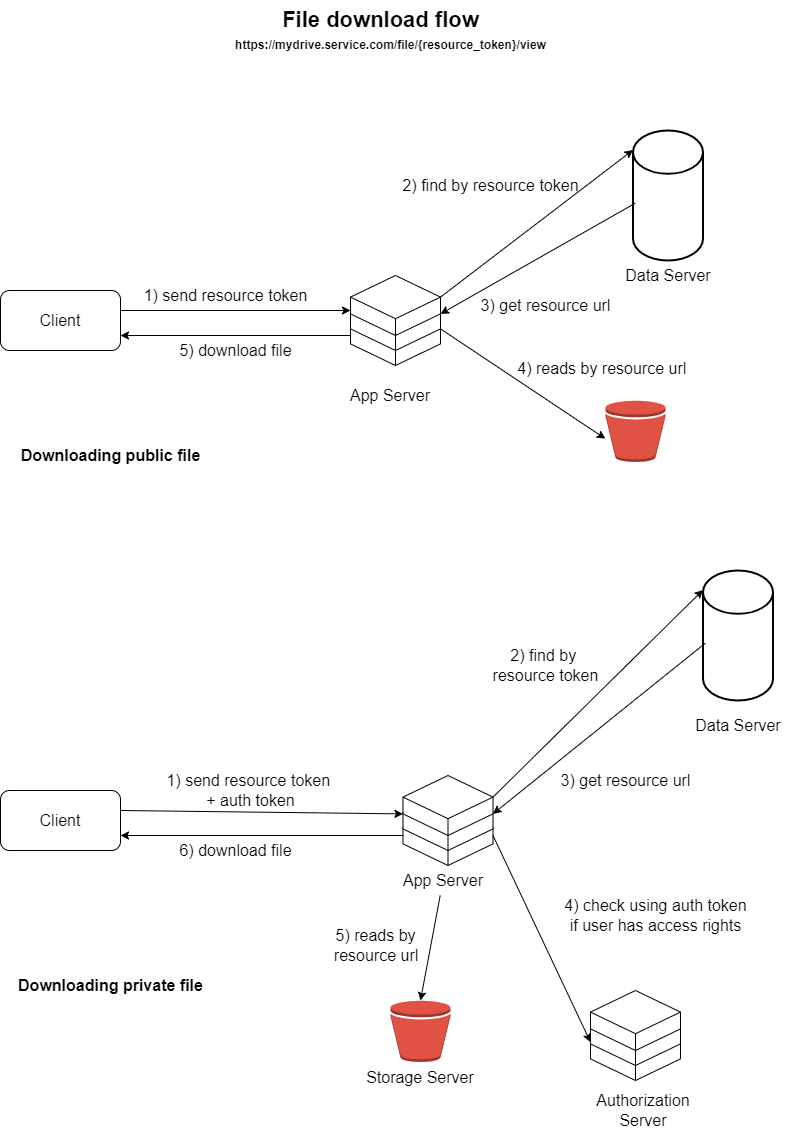

The diagram above was exported from draw.io. Its source (the exported page's mxGraphModel, read from the mxfile embedded in the PNG):
<mxGraphModel dx="2520" dy="2460" grid="1" gridSize="10" guides="1" tooltips="1" connect="1" arrows="1" fold="1" page="1" pageScale="1" pageWidth="850" pageHeight="1100" math="0" shadow="0">
  <root>
    <mxCell id="0" />
    <mxCell id="1" parent="0" />
    <mxCell id="ysR_gFxBQTVMgtSzMb1--56" value="&lt;font style=&quot;font-size: 16px;&quot;&gt;Client&lt;/font&gt;" style="rounded=1;whiteSpace=wrap;html=1;fontSize=16;" vertex="1" parent="1">
      <mxGeometry x="50" y="210" width="120" height="60" as="geometry" />
    </mxCell>
    <mxCell id="ysR_gFxBQTVMgtSzMb1--57" value="" style="html=1;whiteSpace=wrap;shape=isoCube2;backgroundOutline=1;isoAngle=15;fontSize=16;" vertex="1" parent="1">
      <mxGeometry x="400" y="225" width="90" height="60" as="geometry" />
    </mxCell>
    <mxCell id="ysR_gFxBQTVMgtSzMb1--58" value="" style="html=1;whiteSpace=wrap;shape=isoCube2;backgroundOutline=1;isoAngle=15;fontSize=16;" vertex="1" parent="1">
      <mxGeometry x="400" y="210" width="90" height="60" as="geometry" />
    </mxCell>
    <mxCell id="ysR_gFxBQTVMgtSzMb1--59" value="" style="html=1;whiteSpace=wrap;shape=isoCube2;backgroundOutline=1;isoAngle=15;fontSize=16;" vertex="1" parent="1">
      <mxGeometry x="400" y="195" width="90" height="60" as="geometry" />
    </mxCell>
    <mxCell id="ysR_gFxBQTVMgtSzMb1--60" value="App Server" style="text;html=1;align=center;verticalAlign=middle;whiteSpace=wrap;rounded=0;fontSize=16;" vertex="1" parent="1">
      <mxGeometry x="380" y="300" width="120" height="30" as="geometry" />
    </mxCell>
    <mxCell id="ysR_gFxBQTVMgtSzMb1--73" value="" style="outlineConnect=0;dashed=0;verticalLabelPosition=bottom;verticalAlign=top;align=center;html=1;shape=mxgraph.aws3.bucket;fillColor=#E05243;gradientColor=none;" vertex="1" parent="1">
      <mxGeometry x="655" y="320" width="60" height="61.5" as="geometry" />
    </mxCell>
    <mxCell id="ysR_gFxBQTVMgtSzMb1--77" value="" style="endArrow=classic;html=1;rounded=0;exitX=0;exitY=0;exitDx=90;exitDy=38.39291168278956;exitPerimeter=0;entryX=-0.003;entryY=0.621;entryDx=0;entryDy=0;entryPerimeter=0;" edge="1" parent="1" source="ysR_gFxBQTVMgtSzMb1--58" target="ysR_gFxBQTVMgtSzMb1--73">
      <mxGeometry width="50" height="50" relative="1" as="geometry">
        <mxPoint x="505" y="225.00291168278966" as="sourcePoint" />
        <mxPoint x="765" y="311.61" as="targetPoint" />
      </mxGeometry>
    </mxCell>
    <mxCell id="ysR_gFxBQTVMgtSzMb1--79" value="" style="strokeWidth=2;html=1;shape=mxgraph.flowchart.database;whiteSpace=wrap;" vertex="1" parent="1">
      <mxGeometry x="682.5" y="50" width="70" height="130" as="geometry" />
    </mxCell>
    <mxCell id="ysR_gFxBQTVMgtSzMb1--80" value="" style="endArrow=classic;html=1;rounded=0;entryX=0;entryY=0.15;entryDx=0;entryDy=0;entryPerimeter=0;exitX=0;exitY=0;exitDx=90;exitDy=21.60708831721044;exitPerimeter=0;" edge="1" parent="1" source="ysR_gFxBQTVMgtSzMb1--59" target="ysR_gFxBQTVMgtSzMb1--79">
      <mxGeometry width="50" height="50" relative="1" as="geometry">
        <mxPoint x="540" y="260" as="sourcePoint" />
        <mxPoint x="450" y="340" as="targetPoint" />
      </mxGeometry>
    </mxCell>
    <mxCell id="ysR_gFxBQTVMgtSzMb1--92" value="&lt;font style=&quot;font-size: 16px;&quot;&gt;4) reads by resource url&lt;/font&gt;&amp;nbsp;&lt;div&gt;&lt;br&gt;&lt;/div&gt;" style="text;html=1;align=center;verticalAlign=middle;resizable=0;points=[];autosize=1;strokeColor=none;fillColor=none;" vertex="1" parent="1">
      <mxGeometry x="552.5" y="270" width="200" height="50" as="geometry" />
    </mxCell>
    <mxCell id="ysR_gFxBQTVMgtSzMb1--93" value="&lt;font style=&quot;font-size: 16px;&quot;&gt;2) find by resource token&lt;/font&gt;" style="text;html=1;align=center;verticalAlign=middle;resizable=0;points=[];autosize=1;strokeColor=none;fillColor=none;" vertex="1" parent="1">
      <mxGeometry x="440" y="90" width="200" height="30" as="geometry" />
    </mxCell>
    <mxCell id="ysR_gFxBQTVMgtSzMb1--94" value="Data&lt;span style=&quot;color: rgba(0, 0, 0, 0); font-family: monospace; font-size: 0px; text-align: start; text-wrap: nowrap;&quot;&gt;%3CmxGraphModel%3E%3Croot%3E%3CmxCell%20id%3D%220%22%2F%3E%3CmxCell%20id%3D%221%22%20parent%3D%220%22%2F%3E%3CmxCell%20id%3D%222%22%20value%3D%22App%20Server%22%20style%3D%22text%3Bhtml%3D1%3Balign%3Dcenter%3BverticalAlign%3Dmiddle%3BwhiteSpace%3Dwrap%3Brounded%3D0%3BfontSize%3D16%3B%22%20vertex%3D%221%22%20parent%3D%221%22%3E%3CmxGeometry%20x%3D%22380%22%20y%3D%22280%22%20width%3D%22120%22%20height%3D%2230%22%20as%3D%22geometry%22%2F%3E%3C%2FmxCell%3E%3C%2Froot%3E%3C%2FmxGraphModel%3E&lt;/span&gt;&amp;nbsp;Server" style="text;html=1;align=center;verticalAlign=middle;whiteSpace=wrap;rounded=0;fontSize=16;" vertex="1" parent="1">
      <mxGeometry x="657.5" y="180" width="120" height="30" as="geometry" />
    </mxCell>
    <mxCell id="ysR_gFxBQTVMgtSzMb1--95" value="&lt;div style=&quot;text-align: center;&quot;&gt;&lt;span style=&quot;background-color: initial; text-align: start;&quot;&gt;Storage&lt;/span&gt;&lt;span style=&quot;background-color: initial; text-wrap: nowrap; color: rgba(0, 0, 0, 0); font-family: monospace; font-size: 0px; text-align: start;&quot;&gt;%3CmxGraphModel%3E%3Croot%3E%3CmxCell%20id%3D%220%22%2F%3E%3CmxCell%20id%3D%221%22%20parent%3D%220%22%2F%3E%3CmxCell%20id%3D%222%22%20value%3D%22App%20Server%22%20style%3D%22text%3Bhtml%3D1%3Balign%3Dcenter%3BverticalAlign%3Dmiddle%3BwhiteSpace%3Dwrap%3Brounded%3D0%3BfontSize%3D16%3B%22%20vertex%3D%221%22%20parent%3D%221%22%3E%3CmxGeometry%20x%3D%22380%22%20y%3D%22280%22%20width%3D%22120%22%20height%3D%2230%22%20as%3D%22geometry%22%2F%3E%3C%2FmxCell%3E%3C%2Froot%3E%3C%2FmxGraphModel%3E&lt;/span&gt;&lt;span style=&quot;background-color: initial;&quot;&gt;&amp;nbsp;Server&lt;/span&gt;&lt;/div&gt;" style="text;html=1;align=center;verticalAlign=middle;whiteSpace=wrap;rounded=0;fontSize=16;" vertex="1" parent="1">
      <mxGeometry x="410" y="981.5" width="120" height="30" as="geometry" />
    </mxCell>
    <mxCell id="ysR_gFxBQTVMgtSzMb1--96" value="&lt;b&gt;&lt;font style=&quot;font-size: 22px;&quot;&gt;File download flow&lt;/font&gt;&lt;/b&gt;" style="text;html=1;align=center;verticalAlign=middle;resizable=0;points=[];autosize=1;strokeColor=none;fillColor=none;" vertex="1" parent="1">
      <mxGeometry x="320" y="-80" width="220" height="40" as="geometry" />
    </mxCell>
    <mxCell id="ysR_gFxBQTVMgtSzMb1--98" value="&lt;font size=&quot;1&quot; face=&quot;Helvetica&quot; style=&quot;&quot;&gt;&lt;b style=&quot;font-size: 12px;&quot;&gt;https://mydrive.service.com/file/{resource_token}/view&lt;/b&gt;&lt;/font&gt;" style="text;html=1;align=center;verticalAlign=middle;resizable=0;points=[];autosize=1;strokeColor=none;fillColor=none;fontSize=10;" vertex="1" parent="1">
      <mxGeometry x="275" y="-50" width="330" height="30" as="geometry" />
    </mxCell>
    <mxCell id="ysR_gFxBQTVMgtSzMb1--99" value="" style="endArrow=classic;html=1;rounded=0;exitX=1;exitY=0.5;exitDx=0;exitDy=0;entryX=0;entryY=0.5;entryDx=0;entryDy=0;entryPerimeter=0;" edge="1" parent="1">
      <mxGeometry width="50" height="50" relative="1" as="geometry">
        <mxPoint x="170" y="230" as="sourcePoint" />
        <mxPoint x="400" y="230" as="targetPoint" />
      </mxGeometry>
    </mxCell>
    <mxCell id="ysR_gFxBQTVMgtSzMb1--100" value="&lt;font style=&quot;font-size: 16px;&quot;&gt;1) send resource token&lt;/font&gt;" style="text;html=1;align=center;verticalAlign=middle;resizable=0;points=[];autosize=1;strokeColor=none;fillColor=none;" vertex="1" parent="1">
      <mxGeometry x="180" y="200" width="190" height="30" as="geometry" />
    </mxCell>
    <mxCell id="ysR_gFxBQTVMgtSzMb1--101" value="" style="endArrow=classic;html=1;rounded=0;entryX=1;entryY=0.75;entryDx=0;entryDy=0;" edge="1" parent="1" source="ysR_gFxBQTVMgtSzMb1--57" target="ysR_gFxBQTVMgtSzMb1--56">
      <mxGeometry width="50" height="50" relative="1" as="geometry">
        <mxPoint x="510" y="210" as="sourcePoint" />
        <mxPoint x="560" y="160" as="targetPoint" />
      </mxGeometry>
    </mxCell>
    <mxCell id="ysR_gFxBQTVMgtSzMb1--102" value="" style="endArrow=classic;html=1;rounded=0;entryX=0;entryY=0;entryDx=90;entryDy=38.39291168278956;entryPerimeter=0;exitX=0.033;exitY=0.559;exitDx=0;exitDy=0;exitPerimeter=0;" edge="1" parent="1" source="ysR_gFxBQTVMgtSzMb1--79" target="ysR_gFxBQTVMgtSzMb1--59">
      <mxGeometry width="50" height="50" relative="1" as="geometry">
        <mxPoint x="700" y="150" as="sourcePoint" />
        <mxPoint x="510" y="160" as="targetPoint" />
      </mxGeometry>
    </mxCell>
    <mxCell id="ysR_gFxBQTVMgtSzMb1--103" value="&lt;font style=&quot;font-size: 16px;&quot;&gt;3) get resource url&lt;/font&gt;" style="text;html=1;align=center;verticalAlign=middle;resizable=0;points=[];autosize=1;strokeColor=none;fillColor=none;" vertex="1" parent="1">
      <mxGeometry x="520" y="210" width="150" height="30" as="geometry" />
    </mxCell>
    <mxCell id="ysR_gFxBQTVMgtSzMb1--104" value="&lt;font style=&quot;font-size: 16px;&quot;&gt;5) download file&lt;/font&gt;" style="text;html=1;align=center;verticalAlign=middle;resizable=0;points=[];autosize=1;strokeColor=none;fillColor=none;" vertex="1" parent="1">
      <mxGeometry x="215" y="255" width="140" height="30" as="geometry" />
    </mxCell>
    <mxCell id="ysR_gFxBQTVMgtSzMb1--105" value="&lt;b&gt;&lt;font style=&quot;font-size: 16px;&quot;&gt;Downloading public file&lt;/font&gt;&lt;/b&gt;" style="text;html=1;align=center;verticalAlign=middle;resizable=0;points=[];autosize=1;strokeColor=none;fillColor=none;" vertex="1" parent="1">
      <mxGeometry x="60" y="360" width="200" height="30" as="geometry" />
    </mxCell>
    <mxCell id="ysR_gFxBQTVMgtSzMb1--106" value="&lt;font style=&quot;font-size: 16px;&quot;&gt;Client&lt;/font&gt;" style="rounded=1;whiteSpace=wrap;html=1;fontSize=16;" vertex="1" parent="1">
      <mxGeometry x="50" y="710" width="120" height="60" as="geometry" />
    </mxCell>
    <mxCell id="ysR_gFxBQTVMgtSzMb1--107" value="" style="html=1;whiteSpace=wrap;shape=isoCube2;backgroundOutline=1;isoAngle=15;fontSize=16;" vertex="1" parent="1">
      <mxGeometry x="452.5" y="725" width="90" height="60" as="geometry" />
    </mxCell>
    <mxCell id="ysR_gFxBQTVMgtSzMb1--108" value="" style="html=1;whiteSpace=wrap;shape=isoCube2;backgroundOutline=1;isoAngle=15;fontSize=16;" vertex="1" parent="1">
      <mxGeometry x="452.5" y="710" width="90" height="60" as="geometry" />
    </mxCell>
    <mxCell id="ysR_gFxBQTVMgtSzMb1--109" value="" style="html=1;whiteSpace=wrap;shape=isoCube2;backgroundOutline=1;isoAngle=15;fontSize=16;" vertex="1" parent="1">
      <mxGeometry x="452.5" y="695" width="90" height="60" as="geometry" />
    </mxCell>
    <mxCell id="ysR_gFxBQTVMgtSzMb1--110" value="App Server" style="text;html=1;align=center;verticalAlign=middle;whiteSpace=wrap;rounded=0;fontSize=16;" vertex="1" parent="1">
      <mxGeometry x="432.5" y="785" width="120" height="30" as="geometry" />
    </mxCell>
    <mxCell id="ysR_gFxBQTVMgtSzMb1--111" value="" style="outlineConnect=0;dashed=0;verticalLabelPosition=bottom;verticalAlign=top;align=center;html=1;shape=mxgraph.aws3.bucket;fillColor=#E05243;gradientColor=none;" vertex="1" parent="1">
      <mxGeometry x="440" y="920" width="60" height="61.5" as="geometry" />
    </mxCell>
    <mxCell id="ysR_gFxBQTVMgtSzMb1--112" value="" style="endArrow=classic;html=1;rounded=0;entryX=0.5;entryY=0;entryDx=0;entryDy=0;entryPerimeter=0;" edge="1" parent="1" source="ysR_gFxBQTVMgtSzMb1--110" target="ysR_gFxBQTVMgtSzMb1--111">
      <mxGeometry width="50" height="50" relative="1" as="geometry">
        <mxPoint x="505" y="725.0029116827897" as="sourcePoint" />
        <mxPoint x="765" y="811.61" as="targetPoint" />
      </mxGeometry>
    </mxCell>
    <mxCell id="ysR_gFxBQTVMgtSzMb1--113" value="" style="strokeWidth=2;html=1;shape=mxgraph.flowchart.database;whiteSpace=wrap;" vertex="1" parent="1">
      <mxGeometry x="752.5" y="490" width="70" height="130" as="geometry" />
    </mxCell>
    <mxCell id="ysR_gFxBQTVMgtSzMb1--114" value="" style="endArrow=classic;html=1;rounded=0;entryX=0;entryY=0.15;entryDx=0;entryDy=0;entryPerimeter=0;exitX=0;exitY=0;exitDx=90;exitDy=21.60708831721044;exitPerimeter=0;" edge="1" parent="1" source="ysR_gFxBQTVMgtSzMb1--109" target="ysR_gFxBQTVMgtSzMb1--113">
      <mxGeometry width="50" height="50" relative="1" as="geometry">
        <mxPoint x="540" y="760" as="sourcePoint" />
        <mxPoint x="450" y="840" as="targetPoint" />
      </mxGeometry>
    </mxCell>
    <mxCell id="ysR_gFxBQTVMgtSzMb1--115" value="&lt;font style=&quot;font-size: 16px;&quot;&gt;5) reads by&lt;br&gt;&amp;nbsp;resource url&lt;/font&gt;&amp;nbsp;" style="text;html=1;align=center;verticalAlign=middle;resizable=0;points=[];autosize=1;strokeColor=none;fillColor=none;" vertex="1" parent="1">
      <mxGeometry x="365" y="840" width="120" height="50" as="geometry" />
    </mxCell>
    <mxCell id="ysR_gFxBQTVMgtSzMb1--116" value="&lt;font style=&quot;font-size: 16px;&quot;&gt;2) find by&amp;nbsp;&lt;/font&gt;&lt;div&gt;&lt;font style=&quot;font-size: 16px;&quot;&gt;resource token&lt;/font&gt;&lt;/div&gt;" style="text;html=1;align=center;verticalAlign=middle;resizable=0;points=[];autosize=1;strokeColor=none;fillColor=none;" vertex="1" parent="1">
      <mxGeometry x="530" y="560" width="130" height="50" as="geometry" />
    </mxCell>
    <mxCell id="ysR_gFxBQTVMgtSzMb1--117" value="Data&lt;span style=&quot;color: rgba(0, 0, 0, 0); font-family: monospace; font-size: 0px; text-align: start; text-wrap: nowrap;&quot;&gt;%3CmxGraphModel%3E%3Croot%3E%3CmxCell%20id%3D%220%22%2F%3E%3CmxCell%20id%3D%221%22%20parent%3D%220%22%2F%3E%3CmxCell%20id%3D%222%22%20value%3D%22App%20Server%22%20style%3D%22text%3Bhtml%3D1%3Balign%3Dcenter%3BverticalAlign%3Dmiddle%3BwhiteSpace%3Dwrap%3Brounded%3D0%3BfontSize%3D16%3B%22%20vertex%3D%221%22%20parent%3D%221%22%3E%3CmxGeometry%20x%3D%22380%22%20y%3D%22280%22%20width%3D%22120%22%20height%3D%2230%22%20as%3D%22geometry%22%2F%3E%3C%2FmxCell%3E%3C%2Froot%3E%3C%2FmxGraphModel%3E&lt;/span&gt;&amp;nbsp;Server" style="text;html=1;align=center;verticalAlign=middle;whiteSpace=wrap;rounded=0;fontSize=16;" vertex="1" parent="1">
      <mxGeometry x="727.5" y="630" width="120" height="30" as="geometry" />
    </mxCell>
    <mxCell id="ysR_gFxBQTVMgtSzMb1--118" value="" style="endArrow=classic;html=1;rounded=0;exitX=1;exitY=0.5;exitDx=0;exitDy=0;entryX=0;entryY=0;entryDx=0;entryDy=38.39291168278956;entryPerimeter=0;" edge="1" parent="1" target="ysR_gFxBQTVMgtSzMb1--109">
      <mxGeometry width="50" height="50" relative="1" as="geometry">
        <mxPoint x="170" y="730" as="sourcePoint" />
        <mxPoint x="400" y="730" as="targetPoint" />
      </mxGeometry>
    </mxCell>
    <mxCell id="ysR_gFxBQTVMgtSzMb1--119" value="&lt;font style=&quot;font-size: 16px;&quot;&gt;1) send resource token&amp;nbsp;&lt;/font&gt;&lt;div&gt;&lt;font style=&quot;font-size: 16px;&quot;&gt;+ auth token&lt;/font&gt;&lt;/div&gt;" style="text;html=1;align=center;verticalAlign=middle;resizable=0;points=[];autosize=1;strokeColor=none;fillColor=none;" vertex="1" parent="1">
      <mxGeometry x="205" y="685" width="190" height="50" as="geometry" />
    </mxCell>
    <mxCell id="ysR_gFxBQTVMgtSzMb1--120" value="" style="endArrow=classic;html=1;rounded=0;entryX=1;entryY=0.75;entryDx=0;entryDy=0;" edge="1" parent="1" source="ysR_gFxBQTVMgtSzMb1--107" target="ysR_gFxBQTVMgtSzMb1--106">
      <mxGeometry width="50" height="50" relative="1" as="geometry">
        <mxPoint x="510" y="710" as="sourcePoint" />
        <mxPoint x="560" y="660" as="targetPoint" />
      </mxGeometry>
    </mxCell>
    <mxCell id="ysR_gFxBQTVMgtSzMb1--121" value="" style="endArrow=classic;html=1;rounded=0;entryX=0;entryY=0;entryDx=90;entryDy=38.39291168278956;entryPerimeter=0;exitX=0.033;exitY=0.559;exitDx=0;exitDy=0;exitPerimeter=0;" edge="1" parent="1" source="ysR_gFxBQTVMgtSzMb1--113" target="ysR_gFxBQTVMgtSzMb1--109">
      <mxGeometry width="50" height="50" relative="1" as="geometry">
        <mxPoint x="700" y="650" as="sourcePoint" />
        <mxPoint x="510" y="660" as="targetPoint" />
      </mxGeometry>
    </mxCell>
    <mxCell id="ysR_gFxBQTVMgtSzMb1--122" value="&lt;font style=&quot;font-size: 16px;&quot;&gt;3) get resource url&lt;/font&gt;" style="text;html=1;align=center;verticalAlign=middle;resizable=0;points=[];autosize=1;strokeColor=none;fillColor=none;" vertex="1" parent="1">
      <mxGeometry x="600" y="685" width="150" height="30" as="geometry" />
    </mxCell>
    <mxCell id="ysR_gFxBQTVMgtSzMb1--123" value="&lt;font style=&quot;font-size: 16px;&quot;&gt;6) download file&lt;/font&gt;" style="text;html=1;align=center;verticalAlign=middle;resizable=0;points=[];autosize=1;strokeColor=none;fillColor=none;" vertex="1" parent="1">
      <mxGeometry x="215" y="755" width="140" height="30" as="geometry" />
    </mxCell>
    <mxCell id="ysR_gFxBQTVMgtSzMb1--124" value="&lt;b style=&quot;font-size: 16px;&quot;&gt;Downloading private file&lt;/b&gt;" style="text;html=1;align=center;verticalAlign=middle;resizable=0;points=[];autosize=1;strokeColor=none;fillColor=none;fontSize=16;" vertex="1" parent="1">
      <mxGeometry x="55" y="890" width="210" height="30" as="geometry" />
    </mxCell>
    <mxCell id="ysR_gFxBQTVMgtSzMb1--128" value="" style="html=1;whiteSpace=wrap;shape=isoCube2;backgroundOutline=1;isoAngle=15;fontSize=16;" vertex="1" parent="1">
      <mxGeometry x="640" y="940" width="90" height="60" as="geometry" />
    </mxCell>
    <mxCell id="ysR_gFxBQTVMgtSzMb1--129" value="" style="html=1;whiteSpace=wrap;shape=isoCube2;backgroundOutline=1;isoAngle=15;fontSize=16;" vertex="1" parent="1">
      <mxGeometry x="640" y="925" width="90" height="60" as="geometry" />
    </mxCell>
    <mxCell id="ysR_gFxBQTVMgtSzMb1--130" value="" style="html=1;whiteSpace=wrap;shape=isoCube2;backgroundOutline=1;isoAngle=15;fontSize=16;" vertex="1" parent="1">
      <mxGeometry x="640" y="910" width="90" height="60" as="geometry" />
    </mxCell>
    <mxCell id="ysR_gFxBQTVMgtSzMb1--131" value="Authorization Server" style="text;html=1;align=center;verticalAlign=middle;whiteSpace=wrap;rounded=0;fontSize=16;" vertex="1" parent="1">
      <mxGeometry x="632.5" y="1015" width="120" height="30" as="geometry" />
    </mxCell>
    <mxCell id="ysR_gFxBQTVMgtSzMb1--132" value="" style="endArrow=classic;html=1;rounded=0;entryX=0;entryY=0;entryDx=0;entryDy=21.60708831721044;entryPerimeter=0;exitX=1;exitY=0.5;exitDx=0;exitDy=0;exitPerimeter=0;" edge="1" parent="1" source="ysR_gFxBQTVMgtSzMb1--107" target="ysR_gFxBQTVMgtSzMb1--128">
      <mxGeometry width="50" height="50" relative="1" as="geometry">
        <mxPoint x="480" y="810" as="sourcePoint" />
        <mxPoint x="700" y="790" as="targetPoint" />
      </mxGeometry>
    </mxCell>
    <mxCell id="ysR_gFxBQTVMgtSzMb1--133" value="&lt;font style=&quot;font-size: 16px;&quot;&gt;4) check using auth token &lt;br&gt;if user has access rights&lt;br&gt;&lt;/font&gt;" style="text;html=1;align=center;verticalAlign=middle;resizable=0;points=[];autosize=1;strokeColor=none;fillColor=none;" vertex="1" parent="1">
      <mxGeometry x="600" y="810" width="210" height="50" as="geometry" />
    </mxCell>
  </root>
</mxGraphModel>